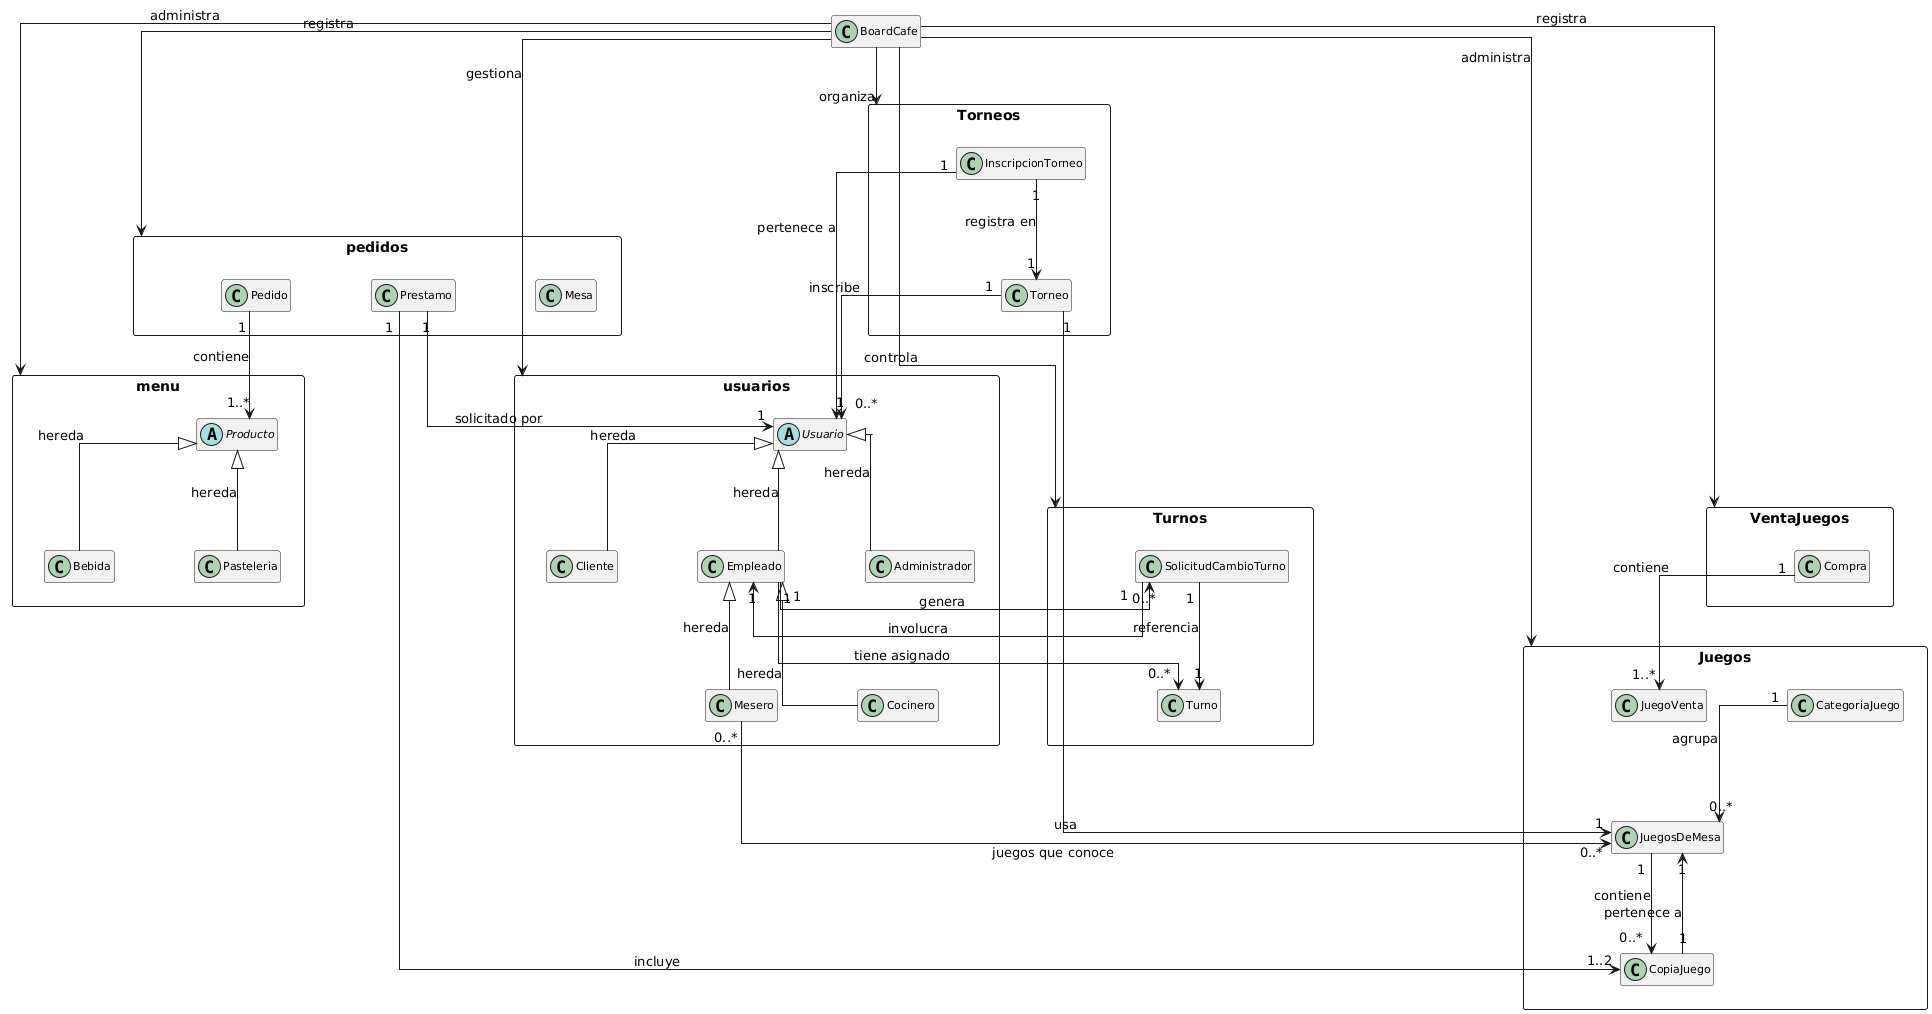

The diagram above was rendered by PlantUML. Its source (embedded in the PNG):
@startuml
skinparam classAttributeIconSize 0
skinparam classFontSize 11
skinparam packageStyle rectangle
skinparam linetype ortho
skinparam nodesep 80
skinparam ranksep 100
hide members

' ── BOARDCAFE ──────────────────────────────────────
class BoardCafe {
  - usuarios : Map<String, Usuario>
  - juegosDeMesa : Map<int, JuegosDeMesa>
  - copias : Map<int, CopiaJuego>
  - productos : Map<int, Producto>
  - mesas : Map<int, Mesa>
  - pedidos : List<Pedido>
  - compras : List<Compra>
  - prestamos : List<Prestamo>
  - turnos : List<Turno>
  - solicitudes : List<SolicitudCambioTurno>
  - torneos : List<Torneo>
  - inscripciones : List<InscripcionTorneo>
  - usuarioActivo : Usuario
}

' ── USUARIOS ──────────────────────────────────────
package usuarios <<Rectangle>> {

  abstract class Usuario {
    - login : String
    - password : String
    - puntosFidelidad : int
    - bonoDescuento : double
    - favoritos : List<Integer>
  }

  class Cliente {
    - idCliente : int
    - juegos : List<JuegosDeMesa>
  }

  class Empleado {
    - idEmpleado : int
    - enTurno : boolean
    - codigoDescuento : String
    - juegos : List<JuegosDeMesa>
    - turnos : List<Turno>
    - solicitudes : List<SolicitudCambioTurno>
  }

  class Mesero {
    - juegosDificilesConocidos : List<Integer>
  }

  class Cocinero {
  }

  class Administrador {
    - idAdmin : int
  }
}

Usuario <|-- Cliente        : hereda
Usuario <|-- Empleado       : hereda
Usuario <|-- Administrador  : hereda
Empleado <|-- Mesero        : hereda
Empleado <|-- Cocinero      : hereda

' ── JUEGOS ──────────────────────────────────────
package Juegos <<Rectangle>> {

  class JuegosDeMesa {
    - nombre : String
    - anioPublicacion : Date
    - empresaMatriz : String
    - minJugadores : int
    - maxJugadores : int
    - edadMinima : int
    - estadoJuego : String
    - esDificil : boolean
    - categoria : CategoriaJuego
    - copias : List<CopiaJuego>
  }

  class CategoriaJuego {
    - tipo : String
    - juegos : List<JuegosDeMesa>
  }

  class CopiaJuego {
    - idCopia : int
    - disponible : boolean
    - juego : JuegosDeMesa
  }

  class JuegoVenta {
    - stock : int
    - precio : double
  }
}

CategoriaJuego "1" --> "0..*" JuegosDeMesa  : agrupa
JuegosDeMesa "1" --> "0..*" CopiaJuego      : contiene
CopiaJuego "1" --> "1" JuegosDeMesa         : pertenece a

' ── MENU ──────────────────────────────────────
package menu <<Rectangle>> {

  abstract class Producto {
    - nombre : String
    - precio : double
  }

  class Bebida {
    - alcoholica : boolean
    - caliente : boolean
  }

  class Pasteleria {
    - alergenos : List<String>
  }
}

Producto <|-- Bebida      : hereda
Producto <|-- Pasteleria  : hereda

' ── PEDIDOS ──────────────────────────────────────
package pedidos <<Rectangle>> {

  class Mesa {
    - idMesa : int
    - numeroPersonas : int
    - hayNinos : boolean
    - hayJovenes : boolean
  }

  class Pedido {
    - fecha : Date
    - propina : double
    - descuento : double
    - descuentoAplicado : boolean
  }

  class Prestamo {
    - fechaInicio : Date
    - fechaFin : Date
    - activo : boolean
    - advertenciaDificil : boolean
    - solicitante : Usuario
    - copias : List<CopiaJuego>
  }
}

Pedido "1" --> "1..*" Producto      : contiene
Prestamo "1" --> "1" Usuario        : solicitado por
Prestamo "1" --> "1..2" CopiaJuego  : incluye

' ── VENTA JUEGOS ──────────────────────────────────────
package VentaJuegos <<Rectangle>> {

  class Compra {
    - fecha : Date
    - valor : double
    - impuesto : double
    - descuento : double
    - descuentoAplicado : boolean
    - juegos : List<JuegoVenta>
  }
}

Compra "1" --> "1..*" JuegoVenta  : contiene

' ── TURNOS ──────────────────────────────────────
package Turnos <<Rectangle>> {

  class Turno {
    - idTurno : int
    - diaSemana : String
    - horaInicio : Time
    - horaFinal : Time
  }

  class SolicitudCambioTurno {
    - idSolicitud : int
    - estado : String
    - cambioDia : String
    - turnoActual : Turno
    - empleadoIntercambio : Empleado
  }
}

SolicitudCambioTurno "1" --> "1" Turno        : referencia
SolicitudCambioTurno "1" --> "1" Empleado     : involucra
Empleado "1" --> "0..*" Turno                 : tiene asignado
Empleado "1" --> "0..*" SolicitudCambioTurno  : genera
Mesero "0..*" --> "0..*" JuegosDeMesa         : juegos que conoce

' ── TORNEOS ──────────────────────────────────────
package Torneos <<Rectangle>> {

  class Torneo {
    - idTorneo : int
    - nombre : String
    - diaSemana : String
    - tipo : String
    - cuposTotales : int
    - cuposFanaticos : int
    - cuposRegularesOcupados : int
    - cuposFanaticosOcupados : int
    - tarifaEntrada : double
    - premioMetalico : double
    - bonoDescuento : double
    - activo : boolean
  }

  class InscripcionTorneo {
    - cantidadParticipantes : int
    - esFanatico : boolean
    - esEmpleado : boolean
  }
}

Torneo "1" --> "1" JuegosDeMesa        : usa
Torneo "1" --> "0..*" Usuario          : inscribe
InscripcionTorneo "1" --> "1" Usuario  : pertenece a
InscripcionTorneo "1" --> "1" Torneo   : registra en

' ── RELACIONES BOARDCAFE ──────────────────────────────────────
BoardCafe -down-> usuarios    : gestiona
BoardCafe -down-> Juegos      : administra
BoardCafe -down-> menu        : administra
BoardCafe -down-> pedidos     : registra
BoardCafe -down-> VentaJuegos : registra
BoardCafe -down-> Turnos      : controla
BoardCafe -down-> Torneos     : organiza
@enduml